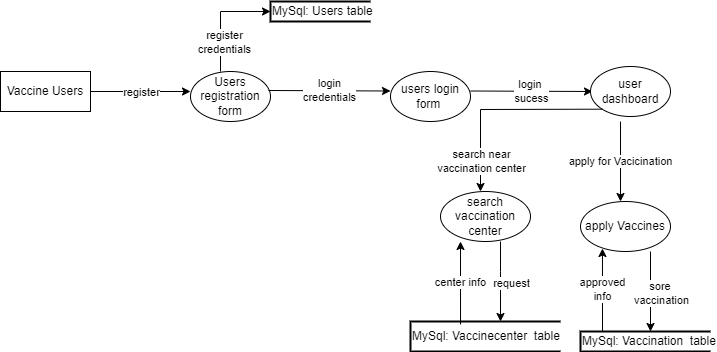

The diagram above was exported from draw.io. Its source (the exported page's mxGraphModel, read from the mxfile embedded in the PNG):
<mxGraphModel dx="1108" dy="563" grid="1" gridSize="10" guides="1" tooltips="1" connect="1" arrows="1" fold="1" page="1" pageScale="1" pageWidth="850" pageHeight="1100" math="0" shadow="0">
  <root>
    <mxCell id="0" />
    <mxCell id="1" parent="0" />
    <mxCell id="Aiwf-tqUi6M2prUESKj8-1" value="Vaccine Users" style="rounded=0;whiteSpace=wrap;html=1;" parent="1" vertex="1">
      <mxGeometry x="10" y="150" width="90" height="40" as="geometry" />
    </mxCell>
    <mxCell id="Aiwf-tqUi6M2prUESKj8-2" value="" style="endArrow=classic;html=1;rounded=0;exitX=1;exitY=0.5;exitDx=0;exitDy=0;" parent="1" source="Aiwf-tqUi6M2prUESKj8-1" edge="1">
      <mxGeometry width="50" height="50" relative="1" as="geometry">
        <mxPoint x="120" y="220" as="sourcePoint" />
        <mxPoint x="200" y="170" as="targetPoint" />
      </mxGeometry>
    </mxCell>
    <mxCell id="Aiwf-tqUi6M2prUESKj8-4" value="register" style="edgeLabel;html=1;align=center;verticalAlign=middle;resizable=0;points=[];" parent="Aiwf-tqUi6M2prUESKj8-2" vertex="1" connectable="0">
      <mxGeometry x="0.4" y="-1" relative="1" as="geometry">
        <mxPoint x="-20" y="-1" as="offset" />
      </mxGeometry>
    </mxCell>
    <mxCell id="Aiwf-tqUi6M2prUESKj8-5" value="Users registration form" style="ellipse;whiteSpace=wrap;html=1;" parent="1" vertex="1">
      <mxGeometry x="200" y="150" width="80" height="50" as="geometry" />
    </mxCell>
    <mxCell id="Aiwf-tqUi6M2prUESKj8-6" value="login&lt;br&gt;credentials" style="endArrow=classic;html=1;rounded=0;exitX=0.975;exitY=0.38;exitDx=0;exitDy=0;exitPerimeter=0;" parent="1" source="Aiwf-tqUi6M2prUESKj8-5" edge="1">
      <mxGeometry width="50" height="50" relative="1" as="geometry">
        <mxPoint x="300" y="169.5" as="sourcePoint" />
        <mxPoint x="400" y="169.5" as="targetPoint" />
      </mxGeometry>
    </mxCell>
    <mxCell id="Aiwf-tqUi6M2prUESKj8-8" value="" style="endArrow=classic;html=1;rounded=0;" parent="1" edge="1">
      <mxGeometry width="50" height="50" relative="1" as="geometry">
        <mxPoint x="230" y="150" as="sourcePoint" />
        <mxPoint x="280" y="90" as="targetPoint" />
        <Array as="points">
          <mxPoint x="230" y="90" />
        </Array>
      </mxGeometry>
    </mxCell>
    <mxCell id="Aiwf-tqUi6M2prUESKj8-10" value="register&lt;br&gt;credentials" style="edgeLabel;html=1;align=center;verticalAlign=middle;resizable=0;points=[];" parent="Aiwf-tqUi6M2prUESKj8-8" vertex="1" connectable="0">
      <mxGeometry x="-0.2168" y="-3" relative="1" as="geometry">
        <mxPoint y="13" as="offset" />
      </mxGeometry>
    </mxCell>
    <mxCell id="Aiwf-tqUi6M2prUESKj8-11" value="MySql: Users table" style="strokeWidth=2;html=1;shape=mxgraph.flowchart.annotation_1;align=left;pointerEvents=1;" parent="1" vertex="1">
      <mxGeometry x="280" y="80" width="100" height="20" as="geometry" />
    </mxCell>
    <mxCell id="Aiwf-tqUi6M2prUESKj8-12" value="users login form&amp;nbsp;" style="ellipse;whiteSpace=wrap;html=1;" parent="1" vertex="1">
      <mxGeometry x="400" y="150" width="80" height="50" as="geometry" />
    </mxCell>
    <mxCell id="Aiwf-tqUi6M2prUESKj8-13" value="login&amp;nbsp;&lt;br&gt;sucess" style="endArrow=classic;html=1;rounded=0;exitX=0.975;exitY=0.38;exitDx=0;exitDy=0;exitPerimeter=0;" parent="1" edge="1">
      <mxGeometry width="50" height="50" relative="1" as="geometry">
        <mxPoint x="480" y="169.5" as="sourcePoint" />
        <mxPoint x="602" y="170" as="targetPoint" />
      </mxGeometry>
    </mxCell>
    <mxCell id="Aiwf-tqUi6M2prUESKj8-15" value="user dashboard" style="ellipse;whiteSpace=wrap;html=1;" parent="1" vertex="1">
      <mxGeometry x="600" y="145" width="80" height="50" as="geometry" />
    </mxCell>
    <mxCell id="Aiwf-tqUi6M2prUESKj8-16" value="apply for Vacicination" style="endArrow=classic;html=1;rounded=0;" parent="1" edge="1">
      <mxGeometry width="50" height="50" relative="1" as="geometry">
        <mxPoint x="630" y="200" as="sourcePoint" />
        <mxPoint x="630" y="280" as="targetPoint" />
      </mxGeometry>
    </mxCell>
    <mxCell id="Aiwf-tqUi6M2prUESKj8-17" value="apply Vaccines" style="ellipse;whiteSpace=wrap;html=1;" parent="1" vertex="1">
      <mxGeometry x="590" y="280" width="90" height="50" as="geometry" />
    </mxCell>
    <mxCell id="Aiwf-tqUi6M2prUESKj8-18" value="" style="endArrow=classic;html=1;rounded=0;" parent="1" edge="1">
      <mxGeometry x="0.1429" y="-10" width="50" height="50" relative="1" as="geometry">
        <mxPoint x="660" y="330" as="sourcePoint" />
        <mxPoint x="660" y="410" as="targetPoint" />
        <Array as="points">
          <mxPoint x="660" y="360" />
        </Array>
        <mxPoint as="offset" />
      </mxGeometry>
    </mxCell>
    <mxCell id="Aiwf-tqUi6M2prUESKj8-20" value="sore &lt;br&gt;vaccination" style="edgeLabel;html=1;align=center;verticalAlign=middle;resizable=0;points=[];" parent="Aiwf-tqUi6M2prUESKj8-18" vertex="1" connectable="0">
      <mxGeometry x="0.025" y="-1" relative="1" as="geometry">
        <mxPoint x="11" as="offset" />
      </mxGeometry>
    </mxCell>
    <mxCell id="Aiwf-tqUi6M2prUESKj8-19" value="approved&lt;br&gt;info" style="endArrow=classic;html=1;rounded=0;entryX=0.244;entryY=0.94;entryDx=0;entryDy=0;entryPerimeter=0;" parent="1" target="Aiwf-tqUi6M2prUESKj8-17" edge="1">
      <mxGeometry width="50" height="50" relative="1" as="geometry">
        <mxPoint x="612" y="410" as="sourcePoint" />
        <mxPoint x="620" y="330" as="targetPoint" />
      </mxGeometry>
    </mxCell>
    <mxCell id="Aiwf-tqUi6M2prUESKj8-21" value="MySql: Vaccination&amp;nbsp; table" style="strokeWidth=2;html=1;shape=mxgraph.flowchart.annotation_1;align=left;pointerEvents=1;" parent="1" vertex="1">
      <mxGeometry x="590" y="410" width="130" height="20" as="geometry" />
    </mxCell>
    <mxCell id="AWqXQJvR5J_oxxast2bu-1" value="" style="endArrow=classic;html=1;rounded=0;exitX=0;exitY=1;exitDx=0;exitDy=0;" edge="1" parent="1" source="Aiwf-tqUi6M2prUESKj8-15">
      <mxGeometry width="50" height="50" relative="1" as="geometry">
        <mxPoint x="460" y="300" as="sourcePoint" />
        <mxPoint x="490" y="270" as="targetPoint" />
        <Array as="points">
          <mxPoint x="490" y="188" />
        </Array>
      </mxGeometry>
    </mxCell>
    <mxCell id="AWqXQJvR5J_oxxast2bu-2" value="search near&lt;br&gt;vaccination center" style="edgeLabel;html=1;align=center;verticalAlign=middle;resizable=0;points=[];" vertex="1" connectable="0" parent="AWqXQJvR5J_oxxast2bu-1">
      <mxGeometry x="0.6957" relative="1" as="geometry">
        <mxPoint as="offset" />
      </mxGeometry>
    </mxCell>
    <mxCell id="AWqXQJvR5J_oxxast2bu-3" value="search vaccination center" style="ellipse;whiteSpace=wrap;html=1;" vertex="1" parent="1">
      <mxGeometry x="450" y="270" width="90" height="50" as="geometry" />
    </mxCell>
    <mxCell id="AWqXQJvR5J_oxxast2bu-4" value="center info" style="endArrow=classic;html=1;rounded=0;entryX=0.244;entryY=0.94;entryDx=0;entryDy=0;entryPerimeter=0;" edge="1" parent="1">
      <mxGeometry width="50" height="50" relative="1" as="geometry">
        <mxPoint x="470.04" y="403" as="sourcePoint" />
        <mxPoint x="470.00000000000006" y="320" as="targetPoint" />
      </mxGeometry>
    </mxCell>
    <mxCell id="AWqXQJvR5J_oxxast2bu-5" value="" style="endArrow=classic;html=1;rounded=0;" edge="1" parent="1">
      <mxGeometry x="0.1429" y="-10" width="50" height="50" relative="1" as="geometry">
        <mxPoint x="510" y="320" as="sourcePoint" />
        <mxPoint x="510" y="400" as="targetPoint" />
        <Array as="points">
          <mxPoint x="510" y="350" />
        </Array>
        <mxPoint as="offset" />
      </mxGeometry>
    </mxCell>
    <mxCell id="AWqXQJvR5J_oxxast2bu-6" value="request" style="edgeLabel;html=1;align=center;verticalAlign=middle;resizable=0;points=[];" vertex="1" connectable="0" parent="AWqXQJvR5J_oxxast2bu-5">
      <mxGeometry x="0.025" y="-1" relative="1" as="geometry">
        <mxPoint x="11" as="offset" />
      </mxGeometry>
    </mxCell>
    <mxCell id="AWqXQJvR5J_oxxast2bu-7" value="MySql: Vaccinecenter&amp;nbsp; table" style="strokeWidth=2;html=1;shape=mxgraph.flowchart.annotation_1;align=left;pointerEvents=1;" vertex="1" parent="1">
      <mxGeometry x="420" y="400" width="150" height="30" as="geometry" />
    </mxCell>
  </root>
</mxGraphModel>